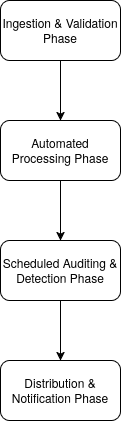

The diagram above was exported from draw.io. Its source (the exported page's mxGraphModel, read from the mxfile embedded in the PNG):
<mxGraphModel dx="831" dy="648" grid="1" gridSize="10" guides="1" tooltips="1" connect="1" arrows="1" fold="1" page="1" pageScale="1" pageWidth="850" pageHeight="1100" math="0" shadow="0">
  <root>
    <mxCell id="0" />
    <mxCell id="1" parent="0" />
    <mxCell id="cw1pUk2ZB41f7UI3ypw2-4" edge="1" parent="1" source="cw1pUk2ZB41f7UI3ypw2-1" style="edgeStyle=orthogonalEdgeStyle;rounded=0;orthogonalLoop=1;jettySize=auto;html=1;" target="cw1pUk2ZB41f7UI3ypw2-2" value="">
      <mxGeometry relative="1" as="geometry" />
    </mxCell>
    <mxCell id="cw1pUk2ZB41f7UI3ypw2-1" parent="1" style="rounded=1;whiteSpace=wrap;html=1;" value="Ingestion &amp;amp; Validation Phase" vertex="1">
      <mxGeometry height="60" width="120" x="370" y="320" as="geometry" />
    </mxCell>
    <mxCell id="cw1pUk2ZB41f7UI3ypw2-5" edge="1" parent="1" source="cw1pUk2ZB41f7UI3ypw2-2" style="edgeStyle=orthogonalEdgeStyle;rounded=0;orthogonalLoop=1;jettySize=auto;html=1;" target="cw1pUk2ZB41f7UI3ypw2-3" value="">
      <mxGeometry relative="1" as="geometry" />
    </mxCell>
    <mxCell id="cw1pUk2ZB41f7UI3ypw2-2" parent="1" style="rounded=1;whiteSpace=wrap;html=1;" value="Automated Processing Phase" vertex="1">
      <mxGeometry height="60" width="120" x="370" y="440" as="geometry" />
    </mxCell>
    <mxCell id="cw1pUk2ZB41f7UI3ypw2-7" edge="1" parent="1" source="cw1pUk2ZB41f7UI3ypw2-3" style="edgeStyle=orthogonalEdgeStyle;rounded=0;orthogonalLoop=1;jettySize=auto;html=1;" target="cw1pUk2ZB41f7UI3ypw2-6" value="">
      <mxGeometry relative="1" as="geometry" />
    </mxCell>
    <mxCell id="cw1pUk2ZB41f7UI3ypw2-3" parent="1" style="rounded=1;whiteSpace=wrap;html=1;" value="Scheduled Auditing &amp;amp; Detection Phase" vertex="1">
      <mxGeometry height="60" width="120" x="370" y="560" as="geometry" />
    </mxCell>
    <mxCell id="cw1pUk2ZB41f7UI3ypw2-6" parent="1" style="rounded=1;whiteSpace=wrap;html=1;" value="Distribution &amp;amp; Notification Phase" vertex="1">
      <mxGeometry height="60" width="120" x="370" y="680" as="geometry" />
    </mxCell>
  </root>
</mxGraphModel>